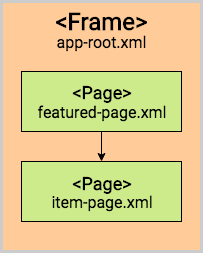

The diagram above was exported from draw.io. Its source (the exported page's mxGraphModel, read from the mxfile embedded in the PNG):
<mxGraphModel dx="875" dy="439" grid="1" gridSize="10" guides="1" tooltips="1" connect="1" arrows="1" fold="1" page="1" pageScale="1" pageWidth="827" pageHeight="1169" math="0" shadow="0">
  <root>
    <mxCell id="0" />
    <mxCell id="1" parent="0" />
    <mxCell id="2" value="" style="rounded=0;whiteSpace=wrap;strokeWidth=3;fillColor=#FFCC99;strokeColor=#CCCCCC;" vertex="1" parent="1">
      <mxGeometry x="40" y="475" width="200" height="250" as="geometry" />
    </mxCell>
    <mxCell id="3" value="" style="rounded=0;whiteSpace=wrap;html=1;strokeWidth=1;fillColor=#CDEB8B;" vertex="1" parent="1">
      <mxGeometry x="60" y="545" width="160" height="60" as="geometry" />
    </mxCell>
    <mxCell id="4" value="&amp;lt;Page&amp;gt;" style="text;html=1;strokeColor=none;fillColor=none;align=center;verticalAlign=middle;whiteSpace=wrap;rounded=0;fontSize=18;fontStyle=1;fontFamily=Roboto;" vertex="1" parent="1">
      <mxGeometry x="70" y="555" width="140" height="21" as="geometry" />
    </mxCell>
    <mxCell id="5" value="" style="rounded=0;whiteSpace=wrap;html=1;strokeWidth=1;fillColor=#CDEB8B;" vertex="1" parent="1">
      <mxGeometry x="60" y="635" width="160" height="60" as="geometry" />
    </mxCell>
    <mxCell id="6" value="&amp;lt;Page&amp;gt;" style="text;html=1;strokeColor=none;fillColor=none;align=center;verticalAlign=middle;whiteSpace=wrap;rounded=0;fontSize=18;fontStyle=1;fontFamily=Roboto;" vertex="1" parent="1">
      <mxGeometry x="70" y="646" width="140" height="20" as="geometry" />
    </mxCell>
    <mxCell id="7" value="&amp;lt;Frame&amp;gt;" style="text;html=1;strokeColor=none;fillColor=none;align=center;verticalAlign=middle;whiteSpace=wrap;rounded=0;fontSize=24;fontStyle=1;fontFamily=Roboto;" vertex="1" parent="1">
      <mxGeometry x="60" y="485" width="160" height="20" as="geometry" />
    </mxCell>
    <mxCell id="8" value="" style="endArrow=classic;html=1;fontSize=18;entryX=0.5;entryY=0;exitX=0.5;exitY=1;strokeWidth=1;" edge="1" source="3" target="5" parent="1">
      <mxGeometry width="50" height="50" relative="1" as="geometry">
        <mxPoint x="10" y="906" as="sourcePoint" />
        <mxPoint x="60" y="856" as="targetPoint" />
      </mxGeometry>
    </mxCell>
    <mxCell id="9" value="featured-page.xml" style="text;html=1;strokeColor=none;fillColor=none;align=center;verticalAlign=middle;whiteSpace=wrap;rounded=0;fontSize=16;fontFamily=Roboto;" vertex="1" parent="1">
      <mxGeometry x="70" y="575" width="140" height="20" as="geometry" />
    </mxCell>
    <mxCell id="10" value="item-page.xml" style="text;html=1;strokeColor=none;fillColor=none;align=center;verticalAlign=middle;whiteSpace=wrap;rounded=0;fontSize=16;fontFamily=Roboto;" vertex="1" parent="1">
      <mxGeometry x="70" y="665" width="140" height="20" as="geometry" />
    </mxCell>
    <mxCell id="11" value="app-root.xml" style="text;html=1;strokeColor=none;fillColor=none;align=center;verticalAlign=middle;whiteSpace=wrap;rounded=0;fontSize=16;fontFamily=Roboto;" vertex="1" parent="1">
      <mxGeometry x="50" y="505" width="180" height="20" as="geometry" />
    </mxCell>
  </root>
</mxGraphModel>